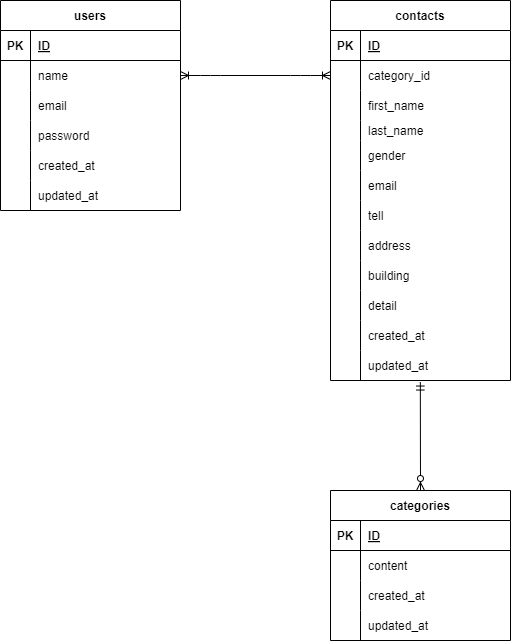

The diagram above was exported from draw.io. Its source (the exported page's mxGraphModel, read from the mxfile embedded in the PNG):
<mxGraphModel dx="810" dy="419" grid="1" gridSize="10" guides="1" tooltips="1" connect="1" arrows="1" fold="1" page="1" pageScale="1" pageWidth="583" pageHeight="827" background="none" math="0" shadow="0">
  <root>
    <mxCell id="0" />
    <mxCell id="1" parent="0" />
    <mxCell id="2" value="contacts" style="shape=table;startSize=30;container=1;collapsible=1;childLayout=tableLayout;fixedRows=1;rowLines=0;fontStyle=1;align=center;resizeLast=1;" parent="1" vertex="1">
      <mxGeometry x="400" y="120" width="180" height="380" as="geometry" />
    </mxCell>
    <mxCell id="3" value="" style="shape=tableRow;horizontal=0;startSize=0;swimlaneHead=0;swimlaneBody=0;fillColor=none;collapsible=0;dropTarget=0;points=[[0,0.5],[1,0.5]];portConstraint=eastwest;top=0;left=0;right=0;bottom=1;" parent="2" vertex="1">
      <mxGeometry y="30" width="180" height="30" as="geometry" />
    </mxCell>
    <mxCell id="4" value="PK" style="shape=partialRectangle;connectable=0;fillColor=none;top=0;left=0;bottom=0;right=0;fontStyle=1;overflow=hidden;" parent="3" vertex="1">
      <mxGeometry width="30" height="30" as="geometry">
        <mxRectangle width="30" height="30" as="alternateBounds" />
      </mxGeometry>
    </mxCell>
    <mxCell id="5" value="ID" style="shape=partialRectangle;connectable=0;fillColor=none;top=0;left=0;bottom=0;right=0;align=left;spacingLeft=6;fontStyle=5;overflow=hidden;" parent="3" vertex="1">
      <mxGeometry x="30" width="150" height="30" as="geometry">
        <mxRectangle width="150" height="30" as="alternateBounds" />
      </mxGeometry>
    </mxCell>
    <mxCell id="6" value="" style="shape=tableRow;horizontal=0;startSize=0;swimlaneHead=0;swimlaneBody=0;fillColor=none;collapsible=0;dropTarget=0;points=[[0,0.5],[1,0.5]];portConstraint=eastwest;top=0;left=0;right=0;bottom=0;" parent="2" vertex="1">
      <mxGeometry y="60" width="180" height="30" as="geometry" />
    </mxCell>
    <mxCell id="7" value="" style="shape=partialRectangle;connectable=0;fillColor=none;top=0;left=0;bottom=0;right=0;editable=1;overflow=hidden;" parent="6" vertex="1">
      <mxGeometry width="30" height="30" as="geometry">
        <mxRectangle width="30" height="30" as="alternateBounds" />
      </mxGeometry>
    </mxCell>
    <mxCell id="8" value="category_id" style="shape=partialRectangle;connectable=0;fillColor=none;top=0;left=0;bottom=0;right=0;align=left;spacingLeft=6;overflow=hidden;" parent="6" vertex="1">
      <mxGeometry x="30" width="150" height="30" as="geometry">
        <mxRectangle width="150" height="30" as="alternateBounds" />
      </mxGeometry>
    </mxCell>
    <mxCell id="9" value="" style="shape=tableRow;horizontal=0;startSize=0;swimlaneHead=0;swimlaneBody=0;fillColor=none;collapsible=0;dropTarget=0;points=[[0,0.5],[1,0.5]];portConstraint=eastwest;top=0;left=0;right=0;bottom=0;" parent="2" vertex="1">
      <mxGeometry y="90" width="180" height="30" as="geometry" />
    </mxCell>
    <mxCell id="10" value="" style="shape=partialRectangle;connectable=0;fillColor=none;top=0;left=0;bottom=0;right=0;editable=1;overflow=hidden;" parent="9" vertex="1">
      <mxGeometry width="30" height="30" as="geometry">
        <mxRectangle width="30" height="30" as="alternateBounds" />
      </mxGeometry>
    </mxCell>
    <mxCell id="11" value="first_name" style="shape=partialRectangle;connectable=0;fillColor=none;top=0;left=0;bottom=0;right=0;align=left;spacingLeft=6;overflow=hidden;" parent="9" vertex="1">
      <mxGeometry x="30" width="150" height="30" as="geometry">
        <mxRectangle width="150" height="30" as="alternateBounds" />
      </mxGeometry>
    </mxCell>
    <mxCell id="12" value="" style="shape=tableRow;horizontal=0;startSize=0;swimlaneHead=0;swimlaneBody=0;fillColor=none;collapsible=0;dropTarget=0;points=[[0,0.5],[1,0.5]];portConstraint=eastwest;top=0;left=0;right=0;bottom=0;" parent="2" vertex="1">
      <mxGeometry y="120" width="180" height="20" as="geometry" />
    </mxCell>
    <mxCell id="13" value="" style="shape=partialRectangle;connectable=0;fillColor=none;top=0;left=0;bottom=0;right=0;editable=1;overflow=hidden;" parent="12" vertex="1">
      <mxGeometry width="30" height="20" as="geometry">
        <mxRectangle width="30" height="20" as="alternateBounds" />
      </mxGeometry>
    </mxCell>
    <mxCell id="14" value="last_name" style="shape=partialRectangle;connectable=0;fillColor=none;top=0;left=0;bottom=0;right=0;align=left;spacingLeft=6;overflow=hidden;" parent="12" vertex="1">
      <mxGeometry x="30" width="150" height="20" as="geometry">
        <mxRectangle width="150" height="20" as="alternateBounds" />
      </mxGeometry>
    </mxCell>
    <mxCell id="16" value="" style="shape=tableRow;horizontal=0;startSize=0;swimlaneHead=0;swimlaneBody=0;fillColor=none;collapsible=0;dropTarget=0;points=[[0,0.5],[1,0.5]];portConstraint=eastwest;top=0;left=0;right=0;bottom=0;" parent="2" vertex="1">
      <mxGeometry y="140" width="180" height="30" as="geometry" />
    </mxCell>
    <mxCell id="17" value="" style="shape=partialRectangle;connectable=0;fillColor=none;top=0;left=0;bottom=0;right=0;editable=1;overflow=hidden;" parent="16" vertex="1">
      <mxGeometry width="30" height="30" as="geometry">
        <mxRectangle width="30" height="30" as="alternateBounds" />
      </mxGeometry>
    </mxCell>
    <mxCell id="18" value="gender" style="shape=partialRectangle;connectable=0;fillColor=none;top=0;left=0;bottom=0;right=0;align=left;spacingLeft=6;overflow=hidden;" parent="16" vertex="1">
      <mxGeometry x="30" width="150" height="30" as="geometry">
        <mxRectangle width="150" height="30" as="alternateBounds" />
      </mxGeometry>
    </mxCell>
    <mxCell id="19" value="" style="shape=tableRow;horizontal=0;startSize=0;swimlaneHead=0;swimlaneBody=0;fillColor=none;collapsible=0;dropTarget=0;points=[[0,0.5],[1,0.5]];portConstraint=eastwest;top=0;left=0;right=0;bottom=0;" parent="2" vertex="1">
      <mxGeometry y="170" width="180" height="30" as="geometry" />
    </mxCell>
    <mxCell id="20" value="" style="shape=partialRectangle;connectable=0;fillColor=none;top=0;left=0;bottom=0;right=0;editable=1;overflow=hidden;" parent="19" vertex="1">
      <mxGeometry width="30" height="30" as="geometry">
        <mxRectangle width="30" height="30" as="alternateBounds" />
      </mxGeometry>
    </mxCell>
    <mxCell id="21" value="email" style="shape=partialRectangle;connectable=0;fillColor=none;top=0;left=0;bottom=0;right=0;align=left;spacingLeft=6;overflow=hidden;" parent="19" vertex="1">
      <mxGeometry x="30" width="150" height="30" as="geometry">
        <mxRectangle width="150" height="30" as="alternateBounds" />
      </mxGeometry>
    </mxCell>
    <mxCell id="22" value="" style="shape=tableRow;horizontal=0;startSize=0;swimlaneHead=0;swimlaneBody=0;fillColor=none;collapsible=0;dropTarget=0;points=[[0,0.5],[1,0.5]];portConstraint=eastwest;top=0;left=0;right=0;bottom=0;" parent="2" vertex="1">
      <mxGeometry y="200" width="180" height="30" as="geometry" />
    </mxCell>
    <mxCell id="23" value="" style="shape=partialRectangle;connectable=0;fillColor=none;top=0;left=0;bottom=0;right=0;editable=1;overflow=hidden;" parent="22" vertex="1">
      <mxGeometry width="30" height="30" as="geometry">
        <mxRectangle width="30" height="30" as="alternateBounds" />
      </mxGeometry>
    </mxCell>
    <mxCell id="24" value="tell" style="shape=partialRectangle;connectable=0;fillColor=none;top=0;left=0;bottom=0;right=0;align=left;spacingLeft=6;overflow=hidden;" parent="22" vertex="1">
      <mxGeometry x="30" width="150" height="30" as="geometry">
        <mxRectangle width="150" height="30" as="alternateBounds" />
      </mxGeometry>
    </mxCell>
    <mxCell id="25" value="" style="shape=tableRow;horizontal=0;startSize=0;swimlaneHead=0;swimlaneBody=0;fillColor=none;collapsible=0;dropTarget=0;points=[[0,0.5],[1,0.5]];portConstraint=eastwest;top=0;left=0;right=0;bottom=0;" parent="2" vertex="1">
      <mxGeometry y="230" width="180" height="30" as="geometry" />
    </mxCell>
    <mxCell id="26" value="" style="shape=partialRectangle;connectable=0;fillColor=none;top=0;left=0;bottom=0;right=0;editable=1;overflow=hidden;" parent="25" vertex="1">
      <mxGeometry width="30" height="30" as="geometry">
        <mxRectangle width="30" height="30" as="alternateBounds" />
      </mxGeometry>
    </mxCell>
    <mxCell id="27" value="address" style="shape=partialRectangle;connectable=0;fillColor=none;top=0;left=0;bottom=0;right=0;align=left;spacingLeft=6;overflow=hidden;" parent="25" vertex="1">
      <mxGeometry x="30" width="150" height="30" as="geometry">
        <mxRectangle width="150" height="30" as="alternateBounds" />
      </mxGeometry>
    </mxCell>
    <mxCell id="28" value="" style="shape=tableRow;horizontal=0;startSize=0;swimlaneHead=0;swimlaneBody=0;fillColor=none;collapsible=0;dropTarget=0;points=[[0,0.5],[1,0.5]];portConstraint=eastwest;top=0;left=0;right=0;bottom=0;" parent="2" vertex="1">
      <mxGeometry y="260" width="180" height="30" as="geometry" />
    </mxCell>
    <mxCell id="29" value="" style="shape=partialRectangle;connectable=0;fillColor=none;top=0;left=0;bottom=0;right=0;editable=1;overflow=hidden;" parent="28" vertex="1">
      <mxGeometry width="30" height="30" as="geometry">
        <mxRectangle width="30" height="30" as="alternateBounds" />
      </mxGeometry>
    </mxCell>
    <mxCell id="30" value="building" style="shape=partialRectangle;connectable=0;fillColor=none;top=0;left=0;bottom=0;right=0;align=left;spacingLeft=6;overflow=hidden;" parent="28" vertex="1">
      <mxGeometry x="30" width="150" height="30" as="geometry">
        <mxRectangle width="150" height="30" as="alternateBounds" />
      </mxGeometry>
    </mxCell>
    <mxCell id="31" value="" style="shape=tableRow;horizontal=0;startSize=0;swimlaneHead=0;swimlaneBody=0;fillColor=none;collapsible=0;dropTarget=0;points=[[0,0.5],[1,0.5]];portConstraint=eastwest;top=0;left=0;right=0;bottom=0;" parent="2" vertex="1">
      <mxGeometry y="290" width="180" height="30" as="geometry" />
    </mxCell>
    <mxCell id="32" value="" style="shape=partialRectangle;connectable=0;fillColor=none;top=0;left=0;bottom=0;right=0;editable=1;overflow=hidden;" parent="31" vertex="1">
      <mxGeometry width="30" height="30" as="geometry">
        <mxRectangle width="30" height="30" as="alternateBounds" />
      </mxGeometry>
    </mxCell>
    <mxCell id="33" value="detail" style="shape=partialRectangle;connectable=0;fillColor=none;top=0;left=0;bottom=0;right=0;align=left;spacingLeft=6;overflow=hidden;" parent="31" vertex="1">
      <mxGeometry x="30" width="150" height="30" as="geometry">
        <mxRectangle width="150" height="30" as="alternateBounds" />
      </mxGeometry>
    </mxCell>
    <mxCell id="34" value="" style="shape=tableRow;horizontal=0;startSize=0;swimlaneHead=0;swimlaneBody=0;fillColor=none;collapsible=0;dropTarget=0;points=[[0,0.5],[1,0.5]];portConstraint=eastwest;top=0;left=0;right=0;bottom=0;" parent="2" vertex="1">
      <mxGeometry y="320" width="180" height="30" as="geometry" />
    </mxCell>
    <mxCell id="35" value="" style="shape=partialRectangle;connectable=0;fillColor=none;top=0;left=0;bottom=0;right=0;editable=1;overflow=hidden;" parent="34" vertex="1">
      <mxGeometry width="30" height="30" as="geometry">
        <mxRectangle width="30" height="30" as="alternateBounds" />
      </mxGeometry>
    </mxCell>
    <mxCell id="36" value="created_at" style="shape=partialRectangle;connectable=0;fillColor=none;top=0;left=0;bottom=0;right=0;align=left;spacingLeft=6;overflow=hidden;" parent="34" vertex="1">
      <mxGeometry x="30" width="150" height="30" as="geometry">
        <mxRectangle width="150" height="30" as="alternateBounds" />
      </mxGeometry>
    </mxCell>
    <mxCell id="37" value="" style="shape=tableRow;horizontal=0;startSize=0;swimlaneHead=0;swimlaneBody=0;fillColor=none;collapsible=0;dropTarget=0;points=[[0,0.5],[1,0.5]];portConstraint=eastwest;top=0;left=0;right=0;bottom=0;" parent="2" vertex="1">
      <mxGeometry y="350" width="180" height="30" as="geometry" />
    </mxCell>
    <mxCell id="38" value="" style="shape=partialRectangle;connectable=0;fillColor=none;top=0;left=0;bottom=0;right=0;editable=1;overflow=hidden;" parent="37" vertex="1">
      <mxGeometry width="30" height="30" as="geometry">
        <mxRectangle width="30" height="30" as="alternateBounds" />
      </mxGeometry>
    </mxCell>
    <mxCell id="39" value="updated_at" style="shape=partialRectangle;connectable=0;fillColor=none;top=0;left=0;bottom=0;right=0;align=left;spacingLeft=6;overflow=hidden;" parent="37" vertex="1">
      <mxGeometry x="30" width="150" height="30" as="geometry">
        <mxRectangle width="150" height="30" as="alternateBounds" />
      </mxGeometry>
    </mxCell>
    <mxCell id="80" value="categories" style="shape=table;startSize=30;container=1;collapsible=1;childLayout=tableLayout;fixedRows=1;rowLines=0;fontStyle=1;align=center;resizeLast=1;" parent="1" vertex="1">
      <mxGeometry x="400" y="610" width="180" height="150" as="geometry" />
    </mxCell>
    <mxCell id="81" value="" style="shape=tableRow;horizontal=0;startSize=0;swimlaneHead=0;swimlaneBody=0;fillColor=none;collapsible=0;dropTarget=0;points=[[0,0.5],[1,0.5]];portConstraint=eastwest;top=0;left=0;right=0;bottom=1;" parent="80" vertex="1">
      <mxGeometry y="30" width="180" height="30" as="geometry" />
    </mxCell>
    <mxCell id="82" value="PK" style="shape=partialRectangle;connectable=0;fillColor=none;top=0;left=0;bottom=0;right=0;fontStyle=1;overflow=hidden;" parent="81" vertex="1">
      <mxGeometry width="30" height="30" as="geometry">
        <mxRectangle width="30" height="30" as="alternateBounds" />
      </mxGeometry>
    </mxCell>
    <mxCell id="83" value="ID" style="shape=partialRectangle;connectable=0;fillColor=none;top=0;left=0;bottom=0;right=0;align=left;spacingLeft=6;fontStyle=5;overflow=hidden;" parent="81" vertex="1">
      <mxGeometry x="30" width="150" height="30" as="geometry">
        <mxRectangle width="150" height="30" as="alternateBounds" />
      </mxGeometry>
    </mxCell>
    <mxCell id="84" value="" style="shape=tableRow;horizontal=0;startSize=0;swimlaneHead=0;swimlaneBody=0;fillColor=none;collapsible=0;dropTarget=0;points=[[0,0.5],[1,0.5]];portConstraint=eastwest;top=0;left=0;right=0;bottom=0;" parent="80" vertex="1">
      <mxGeometry y="60" width="180" height="30" as="geometry" />
    </mxCell>
    <mxCell id="85" value="" style="shape=partialRectangle;connectable=0;fillColor=none;top=0;left=0;bottom=0;right=0;editable=1;overflow=hidden;" parent="84" vertex="1">
      <mxGeometry width="30" height="30" as="geometry">
        <mxRectangle width="30" height="30" as="alternateBounds" />
      </mxGeometry>
    </mxCell>
    <mxCell id="86" value="content" style="shape=partialRectangle;connectable=0;fillColor=none;top=0;left=0;bottom=0;right=0;align=left;spacingLeft=6;overflow=hidden;" parent="84" vertex="1">
      <mxGeometry x="30" width="150" height="30" as="geometry">
        <mxRectangle width="150" height="30" as="alternateBounds" />
      </mxGeometry>
    </mxCell>
    <mxCell id="87" value="" style="shape=tableRow;horizontal=0;startSize=0;swimlaneHead=0;swimlaneBody=0;fillColor=none;collapsible=0;dropTarget=0;points=[[0,0.5],[1,0.5]];portConstraint=eastwest;top=0;left=0;right=0;bottom=0;" parent="80" vertex="1">
      <mxGeometry y="90" width="180" height="30" as="geometry" />
    </mxCell>
    <mxCell id="88" value="" style="shape=partialRectangle;connectable=0;fillColor=none;top=0;left=0;bottom=0;right=0;editable=1;overflow=hidden;" parent="87" vertex="1">
      <mxGeometry width="30" height="30" as="geometry">
        <mxRectangle width="30" height="30" as="alternateBounds" />
      </mxGeometry>
    </mxCell>
    <mxCell id="89" value="created_at" style="shape=partialRectangle;connectable=0;fillColor=none;top=0;left=0;bottom=0;right=0;align=left;spacingLeft=6;overflow=hidden;" parent="87" vertex="1">
      <mxGeometry x="30" width="150" height="30" as="geometry">
        <mxRectangle width="150" height="30" as="alternateBounds" />
      </mxGeometry>
    </mxCell>
    <mxCell id="90" value="" style="shape=tableRow;horizontal=0;startSize=0;swimlaneHead=0;swimlaneBody=0;fillColor=none;collapsible=0;dropTarget=0;points=[[0,0.5],[1,0.5]];portConstraint=eastwest;top=0;left=0;right=0;bottom=0;" parent="80" vertex="1">
      <mxGeometry y="120" width="180" height="30" as="geometry" />
    </mxCell>
    <mxCell id="91" value="" style="shape=partialRectangle;connectable=0;fillColor=none;top=0;left=0;bottom=0;right=0;editable=1;overflow=hidden;" parent="90" vertex="1">
      <mxGeometry width="30" height="30" as="geometry">
        <mxRectangle width="30" height="30" as="alternateBounds" />
      </mxGeometry>
    </mxCell>
    <mxCell id="92" value="updated_at" style="shape=partialRectangle;connectable=0;fillColor=none;top=0;left=0;bottom=0;right=0;align=left;spacingLeft=6;overflow=hidden;" parent="90" vertex="1">
      <mxGeometry x="30" width="150" height="30" as="geometry">
        <mxRectangle width="150" height="30" as="alternateBounds" />
      </mxGeometry>
    </mxCell>
    <mxCell id="93" value="users" style="shape=table;startSize=30;container=1;collapsible=1;childLayout=tableLayout;fixedRows=1;rowLines=0;fontStyle=1;align=center;resizeLast=1;" parent="1" vertex="1">
      <mxGeometry x="70" y="120" width="180" height="210" as="geometry" />
    </mxCell>
    <mxCell id="94" value="" style="shape=tableRow;horizontal=0;startSize=0;swimlaneHead=0;swimlaneBody=0;fillColor=none;collapsible=0;dropTarget=0;points=[[0,0.5],[1,0.5]];portConstraint=eastwest;top=0;left=0;right=0;bottom=1;" parent="93" vertex="1">
      <mxGeometry y="30" width="180" height="30" as="geometry" />
    </mxCell>
    <mxCell id="95" value="PK" style="shape=partialRectangle;connectable=0;fillColor=none;top=0;left=0;bottom=0;right=0;fontStyle=1;overflow=hidden;" parent="94" vertex="1">
      <mxGeometry width="30" height="30" as="geometry">
        <mxRectangle width="30" height="30" as="alternateBounds" />
      </mxGeometry>
    </mxCell>
    <mxCell id="96" value="ID" style="shape=partialRectangle;connectable=0;fillColor=none;top=0;left=0;bottom=0;right=0;align=left;spacingLeft=6;fontStyle=5;overflow=hidden;" parent="94" vertex="1">
      <mxGeometry x="30" width="150" height="30" as="geometry">
        <mxRectangle width="150" height="30" as="alternateBounds" />
      </mxGeometry>
    </mxCell>
    <mxCell id="97" value="" style="shape=tableRow;horizontal=0;startSize=0;swimlaneHead=0;swimlaneBody=0;fillColor=none;collapsible=0;dropTarget=0;points=[[0,0.5],[1,0.5]];portConstraint=eastwest;top=0;left=0;right=0;bottom=0;" parent="93" vertex="1">
      <mxGeometry y="60" width="180" height="30" as="geometry" />
    </mxCell>
    <mxCell id="98" value="" style="shape=partialRectangle;connectable=0;fillColor=none;top=0;left=0;bottom=0;right=0;editable=1;overflow=hidden;" parent="97" vertex="1">
      <mxGeometry width="30" height="30" as="geometry">
        <mxRectangle width="30" height="30" as="alternateBounds" />
      </mxGeometry>
    </mxCell>
    <mxCell id="99" value="name" style="shape=partialRectangle;connectable=0;fillColor=none;top=0;left=0;bottom=0;right=0;align=left;spacingLeft=6;overflow=hidden;" parent="97" vertex="1">
      <mxGeometry x="30" width="150" height="30" as="geometry">
        <mxRectangle width="150" height="30" as="alternateBounds" />
      </mxGeometry>
    </mxCell>
    <mxCell id="100" value="" style="shape=tableRow;horizontal=0;startSize=0;swimlaneHead=0;swimlaneBody=0;fillColor=none;collapsible=0;dropTarget=0;points=[[0,0.5],[1,0.5]];portConstraint=eastwest;top=0;left=0;right=0;bottom=0;" parent="93" vertex="1">
      <mxGeometry y="90" width="180" height="30" as="geometry" />
    </mxCell>
    <mxCell id="101" value="" style="shape=partialRectangle;connectable=0;fillColor=none;top=0;left=0;bottom=0;right=0;editable=1;overflow=hidden;" parent="100" vertex="1">
      <mxGeometry width="30" height="30" as="geometry">
        <mxRectangle width="30" height="30" as="alternateBounds" />
      </mxGeometry>
    </mxCell>
    <mxCell id="102" value="email" style="shape=partialRectangle;connectable=0;fillColor=none;top=0;left=0;bottom=0;right=0;align=left;spacingLeft=6;overflow=hidden;" parent="100" vertex="1">
      <mxGeometry x="30" width="150" height="30" as="geometry">
        <mxRectangle width="150" height="30" as="alternateBounds" />
      </mxGeometry>
    </mxCell>
    <mxCell id="103" value="" style="shape=tableRow;horizontal=0;startSize=0;swimlaneHead=0;swimlaneBody=0;fillColor=none;collapsible=0;dropTarget=0;points=[[0,0.5],[1,0.5]];portConstraint=eastwest;top=0;left=0;right=0;bottom=0;" parent="93" vertex="1">
      <mxGeometry y="120" width="180" height="30" as="geometry" />
    </mxCell>
    <mxCell id="104" value="" style="shape=partialRectangle;connectable=0;fillColor=none;top=0;left=0;bottom=0;right=0;editable=1;overflow=hidden;" parent="103" vertex="1">
      <mxGeometry width="30" height="30" as="geometry">
        <mxRectangle width="30" height="30" as="alternateBounds" />
      </mxGeometry>
    </mxCell>
    <mxCell id="105" value="password" style="shape=partialRectangle;connectable=0;fillColor=none;top=0;left=0;bottom=0;right=0;align=left;spacingLeft=6;overflow=hidden;" parent="103" vertex="1">
      <mxGeometry x="30" width="150" height="30" as="geometry">
        <mxRectangle width="150" height="30" as="alternateBounds" />
      </mxGeometry>
    </mxCell>
    <mxCell id="109" value="" style="shape=tableRow;horizontal=0;startSize=0;swimlaneHead=0;swimlaneBody=0;fillColor=none;collapsible=0;dropTarget=0;points=[[0,0.5],[1,0.5]];portConstraint=eastwest;top=0;left=0;right=0;bottom=0;" parent="93" vertex="1">
      <mxGeometry y="150" width="180" height="30" as="geometry" />
    </mxCell>
    <mxCell id="110" value="" style="shape=partialRectangle;connectable=0;fillColor=none;top=0;left=0;bottom=0;right=0;editable=1;overflow=hidden;" parent="109" vertex="1">
      <mxGeometry width="30" height="30" as="geometry">
        <mxRectangle width="30" height="30" as="alternateBounds" />
      </mxGeometry>
    </mxCell>
    <mxCell id="111" value="created_at" style="shape=partialRectangle;connectable=0;fillColor=none;top=0;left=0;bottom=0;right=0;align=left;spacingLeft=6;overflow=hidden;" parent="109" vertex="1">
      <mxGeometry x="30" width="150" height="30" as="geometry">
        <mxRectangle width="150" height="30" as="alternateBounds" />
      </mxGeometry>
    </mxCell>
    <mxCell id="112" value="" style="shape=tableRow;horizontal=0;startSize=0;swimlaneHead=0;swimlaneBody=0;fillColor=none;collapsible=0;dropTarget=0;points=[[0,0.5],[1,0.5]];portConstraint=eastwest;top=0;left=0;right=0;bottom=0;" parent="93" vertex="1">
      <mxGeometry y="180" width="180" height="30" as="geometry" />
    </mxCell>
    <mxCell id="113" value="" style="shape=partialRectangle;connectable=0;fillColor=none;top=0;left=0;bottom=0;right=0;editable=1;overflow=hidden;" parent="112" vertex="1">
      <mxGeometry width="30" height="30" as="geometry">
        <mxRectangle width="30" height="30" as="alternateBounds" />
      </mxGeometry>
    </mxCell>
    <mxCell id="114" value="updated_at" style="shape=partialRectangle;connectable=0;fillColor=none;top=0;left=0;bottom=0;right=0;align=left;spacingLeft=6;overflow=hidden;" parent="112" vertex="1">
      <mxGeometry x="30" width="150" height="30" as="geometry">
        <mxRectangle width="150" height="30" as="alternateBounds" />
      </mxGeometry>
    </mxCell>
    <mxCell id="115" value="" style="edgeStyle=entityRelationEdgeStyle;fontSize=12;html=1;endArrow=ERoneToMany;startArrow=ERoneToMany;exitX=1;exitY=0.5;exitDx=0;exitDy=0;entryX=0;entryY=0.5;entryDx=0;entryDy=0;" parent="1" source="97" target="6" edge="1">
      <mxGeometry width="100" height="100" relative="1" as="geometry">
        <mxPoint x="320" y="360" as="sourcePoint" />
        <mxPoint x="420" y="260" as="targetPoint" />
      </mxGeometry>
    </mxCell>
    <mxCell id="116" value="" style="fontSize=12;html=1;endArrow=ERzeroToMany;startArrow=ERmandOne;entryX=0.5;entryY=0;entryDx=0;entryDy=0;exitX=0.499;exitY=1.051;exitDx=0;exitDy=0;exitPerimeter=0;" parent="1" source="37" target="80" edge="1">
      <mxGeometry width="100" height="100" relative="1" as="geometry">
        <mxPoint x="490" y="510" as="sourcePoint" />
        <mxPoint x="490" y="470" as="targetPoint" />
      </mxGeometry>
    </mxCell>
  </root>
</mxGraphModel>